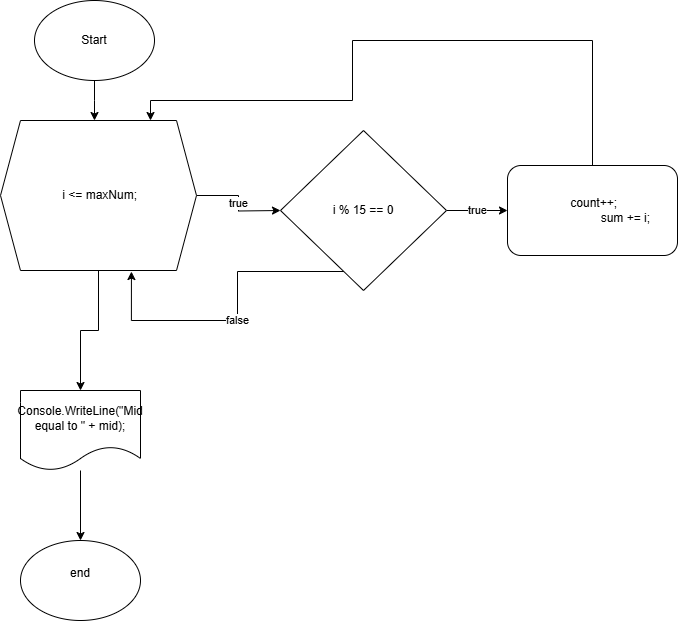

The diagram above was exported from draw.io. Its source (the exported page's mxGraphModel, read from the mxfile embedded in the PNG):
<mxGraphModel dx="910" dy="488" grid="1" gridSize="10" guides="1" tooltips="1" connect="1" arrows="1" fold="1" page="1" pageScale="1" pageWidth="827" pageHeight="1169" math="0" shadow="0">
  <root>
    <mxCell id="WIyWlLk6GJQsqaUBKTNV-0" />
    <mxCell id="WIyWlLk6GJQsqaUBKTNV-1" parent="WIyWlLk6GJQsqaUBKTNV-0" />
    <mxCell id="ay1eP6DUMaoSC_s786XS-3" value="" style="edgeStyle=orthogonalEdgeStyle;rounded=0;orthogonalLoop=1;jettySize=auto;html=1;" edge="1" parent="WIyWlLk6GJQsqaUBKTNV-1" source="ay1eP6DUMaoSC_s786XS-0">
      <mxGeometry relative="1" as="geometry">
        <mxPoint x="414" y="180" as="targetPoint" />
      </mxGeometry>
    </mxCell>
    <mxCell id="ay1eP6DUMaoSC_s786XS-0" value="Start" style="ellipse;whiteSpace=wrap;html=1;" vertex="1" parent="WIyWlLk6GJQsqaUBKTNV-1">
      <mxGeometry x="354" y="60" width="120" height="80" as="geometry" />
    </mxCell>
    <mxCell id="ay1eP6DUMaoSC_s786XS-6" value="true" style="edgeStyle=orthogonalEdgeStyle;rounded=0;orthogonalLoop=1;jettySize=auto;html=1;" edge="1" parent="WIyWlLk6GJQsqaUBKTNV-1" source="ay1eP6DUMaoSC_s786XS-4">
      <mxGeometry relative="1" as="geometry">
        <mxPoint x="600" y="270" as="targetPoint" />
      </mxGeometry>
    </mxCell>
    <mxCell id="ay1eP6DUMaoSC_s786XS-14" style="edgeStyle=orthogonalEdgeStyle;rounded=0;orthogonalLoop=1;jettySize=auto;html=1;entryX=0.5;entryY=0;entryDx=0;entryDy=0;" edge="1" parent="WIyWlLk6GJQsqaUBKTNV-1" source="ay1eP6DUMaoSC_s786XS-4" target="ay1eP6DUMaoSC_s786XS-13">
      <mxGeometry relative="1" as="geometry" />
    </mxCell>
    <mxCell id="ay1eP6DUMaoSC_s786XS-4" value="&amp;nbsp;i &amp;lt;= maxNum;" style="shape=hexagon;perimeter=hexagonPerimeter2;whiteSpace=wrap;html=1;fixedSize=1;" vertex="1" parent="WIyWlLk6GJQsqaUBKTNV-1">
      <mxGeometry x="320" y="180" width="196" height="150" as="geometry" />
    </mxCell>
    <mxCell id="ay1eP6DUMaoSC_s786XS-10" value="true" style="edgeStyle=orthogonalEdgeStyle;rounded=0;orthogonalLoop=1;jettySize=auto;html=1;" edge="1" parent="WIyWlLk6GJQsqaUBKTNV-1" source="ay1eP6DUMaoSC_s786XS-8" target="ay1eP6DUMaoSC_s786XS-9">
      <mxGeometry relative="1" as="geometry" />
    </mxCell>
    <mxCell id="ay1eP6DUMaoSC_s786XS-8" value="i % 15 == 0" style="rhombus;whiteSpace=wrap;html=1;" vertex="1" parent="WIyWlLk6GJQsqaUBKTNV-1">
      <mxGeometry x="600" y="190" width="166" height="160" as="geometry" />
    </mxCell>
    <mxCell id="ay1eP6DUMaoSC_s786XS-11" style="edgeStyle=orthogonalEdgeStyle;rounded=0;orthogonalLoop=1;jettySize=auto;html=1;" edge="1" parent="WIyWlLk6GJQsqaUBKTNV-1" source="ay1eP6DUMaoSC_s786XS-9" target="ay1eP6DUMaoSC_s786XS-4">
      <mxGeometry relative="1" as="geometry">
        <Array as="points">
          <mxPoint x="912" y="100" />
          <mxPoint x="672" y="100" />
          <mxPoint x="672" y="160" />
          <mxPoint x="470" y="160" />
        </Array>
      </mxGeometry>
    </mxCell>
    <mxCell id="ay1eP6DUMaoSC_s786XS-9" value="&lt;div&gt;&amp;nbsp;count++;&lt;/div&gt;&lt;div&gt;&amp;nbsp; &amp;nbsp; &amp;nbsp; &amp;nbsp; &amp;nbsp; &amp;nbsp; &amp;nbsp; &amp;nbsp; &amp;nbsp; &amp;nbsp; sum += i;&lt;/div&gt;" style="rounded=1;whiteSpace=wrap;html=1;" vertex="1" parent="WIyWlLk6GJQsqaUBKTNV-1">
      <mxGeometry x="827" y="225" width="170" height="90" as="geometry" />
    </mxCell>
    <mxCell id="ay1eP6DUMaoSC_s786XS-12" value="false" style="edgeStyle=orthogonalEdgeStyle;rounded=0;orthogonalLoop=1;jettySize=auto;html=1;entryX=0.668;entryY=1.007;entryDx=0;entryDy=0;entryPerimeter=0;" edge="1" parent="WIyWlLk6GJQsqaUBKTNV-1" source="ay1eP6DUMaoSC_s786XS-8" target="ay1eP6DUMaoSC_s786XS-4">
      <mxGeometry relative="1" as="geometry">
        <Array as="points">
          <mxPoint x="557" y="331" />
          <mxPoint x="557" y="380" />
          <mxPoint x="451" y="380" />
        </Array>
      </mxGeometry>
    </mxCell>
    <mxCell id="ay1eP6DUMaoSC_s786XS-16" value="" style="edgeStyle=orthogonalEdgeStyle;rounded=0;orthogonalLoop=1;jettySize=auto;html=1;" edge="1" parent="WIyWlLk6GJQsqaUBKTNV-1" source="ay1eP6DUMaoSC_s786XS-13" target="ay1eP6DUMaoSC_s786XS-15">
      <mxGeometry relative="1" as="geometry" />
    </mxCell>
    <mxCell id="ay1eP6DUMaoSC_s786XS-13" value="Console.WriteLine(&quot;Mid equal to &quot; + mid);" style="shape=document;whiteSpace=wrap;html=1;boundedLbl=1;" vertex="1" parent="WIyWlLk6GJQsqaUBKTNV-1">
      <mxGeometry x="340" y="450" width="120" height="80" as="geometry" />
    </mxCell>
    <mxCell id="ay1eP6DUMaoSC_s786XS-15" value="end&lt;div&gt;&lt;br&gt;&lt;/div&gt;" style="ellipse;whiteSpace=wrap;html=1;" vertex="1" parent="WIyWlLk6GJQsqaUBKTNV-1">
      <mxGeometry x="340" y="600" width="120" height="80" as="geometry" />
    </mxCell>
  </root>
</mxGraphModel>